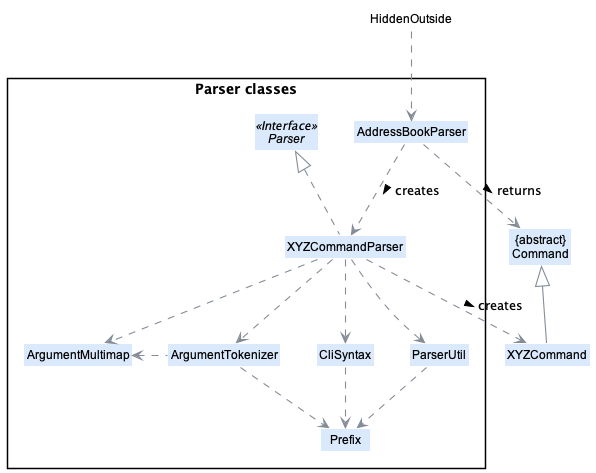

The diagram above was rendered by PlantUML. Its source (embedded in the PNG):
@startuml
!include style.puml
skinparam arrowThickness 1.1
skinparam arrowColor LOGIC_COLOR_T4
skinparam classBackgroundColor LOGIC_COLOR

Class "{abstract}\nCommand" as Command
Class XYZCommand

package "Parser classes"{
Interface Parser <<Interface>>
Class AddressBookParser
Class XYZCommandParser
Class CliSyntax
Class ParserUtil
Class ArgumentMultimap
Class ArgumentTokenizer
Class Prefix
}

Class HiddenOutside #FFFFFF
HiddenOutside ..> AddressBookParser

AddressBookParser .down.> XYZCommandParser: creates >

XYZCommandParser ..> XYZCommand : creates >
AddressBookParser ..> Command : returns >
XYZCommandParser .up.|> Parser
XYZCommandParser ..> ArgumentMultimap
XYZCommandParser ..> ArgumentTokenizer
ArgumentTokenizer .left.> ArgumentMultimap
XYZCommandParser ..> CliSyntax
CliSyntax ..> Prefix
XYZCommandParser ..> ParserUtil
ParserUtil .down.> Prefix
ArgumentTokenizer .down.> Prefix
XYZCommand -up-|> Command
@enduml